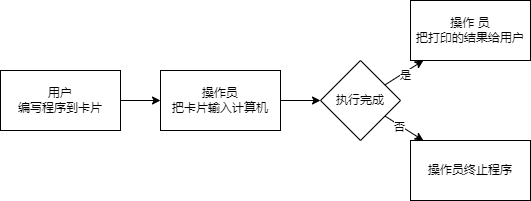

The diagram above was exported from draw.io. Its source (the exported page's mxGraphModel, read from the mxfile embedded in the PNG):
<mxGraphModel dx="1374" dy="782" grid="1" gridSize="10" guides="1" tooltips="1" connect="1" arrows="1" fold="1" page="1" pageScale="1" pageWidth="827" pageHeight="1169" math="0" shadow="0">
  <root>
    <mxCell id="0" />
    <mxCell id="1" parent="0" />
    <mxCell id="9" value="" style="edgeStyle=none;html=1;" parent="1" source="7" target="8" edge="1">
      <mxGeometry relative="1" as="geometry" />
    </mxCell>
    <mxCell id="7" value="用户&lt;br&gt;编写程序到卡片" style="rounded=0;whiteSpace=wrap;html=1;" parent="1" vertex="1">
      <mxGeometry x="40" y="270" width="120" height="60" as="geometry" />
    </mxCell>
    <mxCell id="11" value="" style="edgeStyle=none;html=1;" parent="1" source="8" target="10" edge="1">
      <mxGeometry relative="1" as="geometry" />
    </mxCell>
    <mxCell id="8" value="操作员&lt;br&gt;把卡片输入计算机" style="whiteSpace=wrap;html=1;rounded=0;" parent="1" vertex="1">
      <mxGeometry x="200" y="270" width="120" height="60" as="geometry" />
    </mxCell>
    <mxCell id="13" value="" style="edgeStyle=none;html=1;" parent="1" source="10" target="12" edge="1">
      <mxGeometry relative="1" as="geometry" />
    </mxCell>
    <mxCell id="14" value="是" style="edgeLabel;html=1;align=center;verticalAlign=middle;resizable=0;points=[];" parent="13" vertex="1" connectable="0">
      <mxGeometry x="-0.0188" y="-2" relative="1" as="geometry">
        <mxPoint as="offset" />
      </mxGeometry>
    </mxCell>
    <mxCell id="16" value="" style="edgeStyle=none;html=1;" parent="1" source="10" target="15" edge="1">
      <mxGeometry relative="1" as="geometry" />
    </mxCell>
    <mxCell id="17" value="否" style="edgeLabel;html=1;align=center;verticalAlign=middle;resizable=0;points=[];" parent="16" vertex="1" connectable="0">
      <mxGeometry x="-0.1915" y="-2" relative="1" as="geometry">
        <mxPoint as="offset" />
      </mxGeometry>
    </mxCell>
    <mxCell id="10" value="执行完成" style="rhombus;whiteSpace=wrap;html=1;rounded=0;" parent="1" vertex="1">
      <mxGeometry x="360" y="260" width="80" height="80" as="geometry" />
    </mxCell>
    <mxCell id="12" value="操作&amp;nbsp;员&lt;br&gt;把打印的结果给用户" style="whiteSpace=wrap;html=1;rounded=0;" parent="1" vertex="1">
      <mxGeometry x="450" y="200" width="120" height="60" as="geometry" />
    </mxCell>
    <mxCell id="15" value="操作员终止程序" style="whiteSpace=wrap;html=1;rounded=0;" parent="1" vertex="1">
      <mxGeometry x="450" y="340" width="120" height="60" as="geometry" />
    </mxCell>
  </root>
</mxGraphModel>